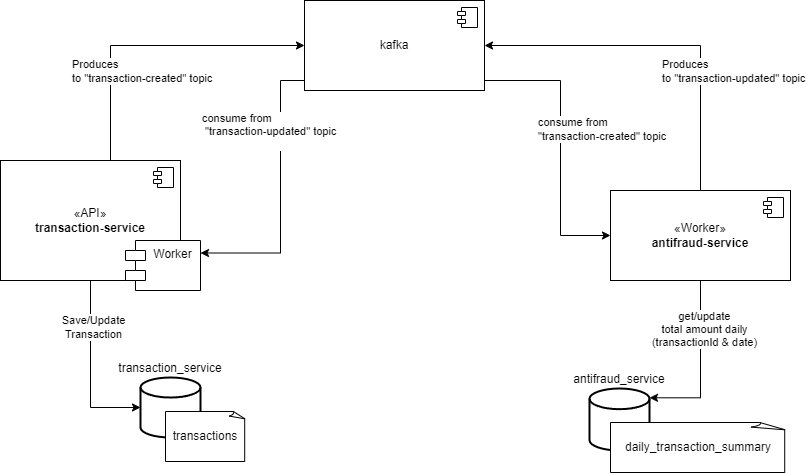

The diagram above was exported from draw.io. Its source (the exported page's mxGraphModel, read from the mxfile embedded in the PNG):
<mxGraphModel dx="1835" dy="1836" grid="1" gridSize="10" guides="1" tooltips="1" connect="1" arrows="1" fold="1" page="1" pageScale="1" pageWidth="827" pageHeight="1169" math="0" shadow="0">
  <root>
    <mxCell id="0" />
    <mxCell id="1" parent="0" />
    <mxCell id="PIHyydbvLDjpNDzSLfMr-28" style="edgeStyle=orthogonalEdgeStyle;rounded=0;orthogonalLoop=1;jettySize=auto;html=1;entryX=0;entryY=0.5;entryDx=0;entryDy=0;" edge="1" parent="1" source="PIHyydbvLDjpNDzSLfMr-10" target="PIHyydbvLDjpNDzSLfMr-26">
      <mxGeometry relative="1" as="geometry">
        <Array as="points">
          <mxPoint x="130" y="-605" />
        </Array>
      </mxGeometry>
    </mxCell>
    <mxCell id="PIHyydbvLDjpNDzSLfMr-32" value="Produces&lt;br&gt;to &quot;transaction-created&quot; topic" style="edgeLabel;html=1;align=left;verticalAlign=middle;resizable=0;points=[];" vertex="1" connectable="0" parent="PIHyydbvLDjpNDzSLfMr-28">
      <mxGeometry x="0.3069" y="2" relative="1" as="geometry">
        <mxPoint x="-127" y="27" as="offset" />
      </mxGeometry>
    </mxCell>
    <mxCell id="PIHyydbvLDjpNDzSLfMr-10" value="«API»&lt;br&gt;&lt;b&gt;transaction-service&lt;/b&gt;" style="html=1;dropTarget=0;whiteSpace=wrap;" vertex="1" parent="1">
      <mxGeometry x="20" y="-490" width="180" height="120" as="geometry" />
    </mxCell>
    <mxCell id="PIHyydbvLDjpNDzSLfMr-11" value="" style="shape=module;jettyWidth=8;jettyHeight=4;" vertex="1" parent="PIHyydbvLDjpNDzSLfMr-10">
      <mxGeometry x="1" width="20" height="20" relative="1" as="geometry">
        <mxPoint x="-27" y="7" as="offset" />
      </mxGeometry>
    </mxCell>
    <mxCell id="PIHyydbvLDjpNDzSLfMr-29" style="edgeStyle=orthogonalEdgeStyle;rounded=0;orthogonalLoop=1;jettySize=auto;html=1;exitX=0.5;exitY=0;exitDx=0;exitDy=0;entryX=1;entryY=0.5;entryDx=0;entryDy=0;" edge="1" parent="1" source="PIHyydbvLDjpNDzSLfMr-12" target="PIHyydbvLDjpNDzSLfMr-26">
      <mxGeometry relative="1" as="geometry" />
    </mxCell>
    <mxCell id="PIHyydbvLDjpNDzSLfMr-12" value="«Worker»&lt;br&gt;&lt;b&gt;antifraud-service&lt;/b&gt;" style="html=1;dropTarget=0;whiteSpace=wrap;" vertex="1" parent="1">
      <mxGeometry x="630" y="-460" width="180" height="90" as="geometry" />
    </mxCell>
    <mxCell id="PIHyydbvLDjpNDzSLfMr-13" value="" style="shape=module;jettyWidth=8;jettyHeight=4;" vertex="1" parent="PIHyydbvLDjpNDzSLfMr-12">
      <mxGeometry x="1" width="20" height="20" relative="1" as="geometry">
        <mxPoint x="-27" y="7" as="offset" />
      </mxGeometry>
    </mxCell>
    <mxCell id="PIHyydbvLDjpNDzSLfMr-18" value="transaction_service" style="strokeWidth=2;html=1;shape=mxgraph.flowchart.database;whiteSpace=wrap;verticalAlign=bottom;spacingBottom=0;labelPosition=center;verticalLabelPosition=top;align=center;" vertex="1" parent="1">
      <mxGeometry x="160" y="-273" width="60" height="60" as="geometry" />
    </mxCell>
    <mxCell id="PIHyydbvLDjpNDzSLfMr-20" value="transactions" style="whiteSpace=wrap;html=1;shape=mxgraph.basic.document" vertex="1" parent="1">
      <mxGeometry x="185" y="-239" width="80" height="50" as="geometry" />
    </mxCell>
    <mxCell id="PIHyydbvLDjpNDzSLfMr-21" style="edgeStyle=orthogonalEdgeStyle;rounded=0;orthogonalLoop=1;jettySize=auto;html=1;entryX=0;entryY=0.5;entryDx=0;entryDy=0;entryPerimeter=0;" edge="1" parent="1" source="PIHyydbvLDjpNDzSLfMr-10" target="PIHyydbvLDjpNDzSLfMr-18">
      <mxGeometry relative="1" as="geometry" />
    </mxCell>
    <mxCell id="PIHyydbvLDjpNDzSLfMr-40" value="Save/Update &lt;br&gt;&lt;div&gt;Transaction&lt;/div&gt;" style="edgeLabel;html=1;align=center;verticalAlign=middle;resizable=0;points=[];" vertex="1" connectable="0" parent="PIHyydbvLDjpNDzSLfMr-21">
      <mxGeometry x="-0.4791" y="2" relative="1" as="geometry">
        <mxPoint as="offset" />
      </mxGeometry>
    </mxCell>
    <mxCell id="PIHyydbvLDjpNDzSLfMr-22" value="antifraud_service" style="strokeWidth=2;html=1;shape=mxgraph.flowchart.database;whiteSpace=wrap;verticalAlign=bottom;spacingBottom=0;labelPosition=center;verticalLabelPosition=top;align=center;" vertex="1" parent="1">
      <mxGeometry x="609" y="-262" width="60" height="62" as="geometry" />
    </mxCell>
    <mxCell id="PIHyydbvLDjpNDzSLfMr-23" value="daily_transaction_summary" style="whiteSpace=wrap;html=1;shape=mxgraph.basic.document" vertex="1" parent="1">
      <mxGeometry x="630" y="-228" width="176" height="50" as="geometry" />
    </mxCell>
    <mxCell id="PIHyydbvLDjpNDzSLfMr-24" style="edgeStyle=orthogonalEdgeStyle;rounded=0;orthogonalLoop=1;jettySize=auto;html=1;entryX=1;entryY=0.15;entryDx=0;entryDy=0;entryPerimeter=0;" edge="1" parent="1" source="PIHyydbvLDjpNDzSLfMr-12" target="PIHyydbvLDjpNDzSLfMr-22">
      <mxGeometry relative="1" as="geometry">
        <Array as="points">
          <mxPoint x="720" y="-253" />
        </Array>
      </mxGeometry>
    </mxCell>
    <mxCell id="PIHyydbvLDjpNDzSLfMr-38" value="get/update&lt;br&gt;total amount daily&lt;br&gt;(transactionId &amp;amp; date)" style="edgeLabel;html=1;align=center;verticalAlign=middle;resizable=0;points=[];" vertex="1" connectable="0" parent="PIHyydbvLDjpNDzSLfMr-24">
      <mxGeometry x="-0.4284" y="3" relative="1" as="geometry">
        <mxPoint as="offset" />
      </mxGeometry>
    </mxCell>
    <mxCell id="PIHyydbvLDjpNDzSLfMr-30" style="edgeStyle=orthogonalEdgeStyle;rounded=0;orthogonalLoop=1;jettySize=auto;html=1;exitX=1;exitY=0.75;exitDx=0;exitDy=0;entryX=0;entryY=0.5;entryDx=0;entryDy=0;" edge="1" parent="1" source="PIHyydbvLDjpNDzSLfMr-26" target="PIHyydbvLDjpNDzSLfMr-12">
      <mxGeometry relative="1" as="geometry">
        <Array as="points">
          <mxPoint x="485" y="-582" />
          <mxPoint x="485" y="-570" />
          <mxPoint x="580" y="-570" />
          <mxPoint x="580" y="-415" />
        </Array>
      </mxGeometry>
    </mxCell>
    <mxCell id="PIHyydbvLDjpNDzSLfMr-33" style="edgeStyle=orthogonalEdgeStyle;rounded=0;orthogonalLoop=1;jettySize=auto;html=1;exitX=0.25;exitY=1;exitDx=0;exitDy=0;entryX=1;entryY=0.25;entryDx=0;entryDy=0;" edge="1" parent="1" source="PIHyydbvLDjpNDzSLfMr-26" target="PIHyydbvLDjpNDzSLfMr-39">
      <mxGeometry relative="1" as="geometry">
        <Array as="points">
          <mxPoint x="369" y="-570" />
          <mxPoint x="300" y="-570" />
          <mxPoint x="300" y="-397" />
        </Array>
      </mxGeometry>
    </mxCell>
    <mxCell id="PIHyydbvLDjpNDzSLfMr-34" value="consume from&lt;br&gt;&amp;nbsp;&quot;transaction-updated&quot; topic&lt;div&gt;&lt;br&gt;&lt;/div&gt;" style="edgeLabel;html=1;align=left;verticalAlign=middle;resizable=0;points=[];" vertex="1" connectable="0" parent="PIHyydbvLDjpNDzSLfMr-33">
      <mxGeometry x="-0.309" y="4" relative="1" as="geometry">
        <mxPoint x="-84" y="14" as="offset" />
      </mxGeometry>
    </mxCell>
    <mxCell id="PIHyydbvLDjpNDzSLfMr-26" value="kafka" style="html=1;dropTarget=0;whiteSpace=wrap;" vertex="1" parent="1">
      <mxGeometry x="324" y="-650" width="180" height="90" as="geometry" />
    </mxCell>
    <mxCell id="PIHyydbvLDjpNDzSLfMr-27" value="" style="shape=module;jettyWidth=8;jettyHeight=4;" vertex="1" parent="PIHyydbvLDjpNDzSLfMr-26">
      <mxGeometry x="1" width="20" height="20" relative="1" as="geometry">
        <mxPoint x="-27" y="7" as="offset" />
      </mxGeometry>
    </mxCell>
    <mxCell id="PIHyydbvLDjpNDzSLfMr-35" value="consume from&lt;br&gt;&quot;transaction-created&quot; topic" style="edgeLabel;html=1;align=left;verticalAlign=middle;resizable=0;points=[];" vertex="1" connectable="0" parent="1">
      <mxGeometry x="570" y="-530" as="geometry">
        <mxPoint x="-14" y="8" as="offset" />
      </mxGeometry>
    </mxCell>
    <mxCell id="PIHyydbvLDjpNDzSLfMr-36" value="Produces&lt;br&gt;to &quot;transaction-updated&quot; topic" style="edgeLabel;html=1;align=left;verticalAlign=middle;resizable=0;points=[];" vertex="1" connectable="0" parent="1">
      <mxGeometry x="680" y="-580" as="geometry" />
    </mxCell>
    <mxCell id="PIHyydbvLDjpNDzSLfMr-39" value="Worker" style="shape=module;align=left;spacingLeft=20;align=center;verticalAlign=top;whiteSpace=wrap;html=1;" vertex="1" parent="1">
      <mxGeometry x="145" y="-410" width="75" height="50" as="geometry" />
    </mxCell>
  </root>
</mxGraphModel>